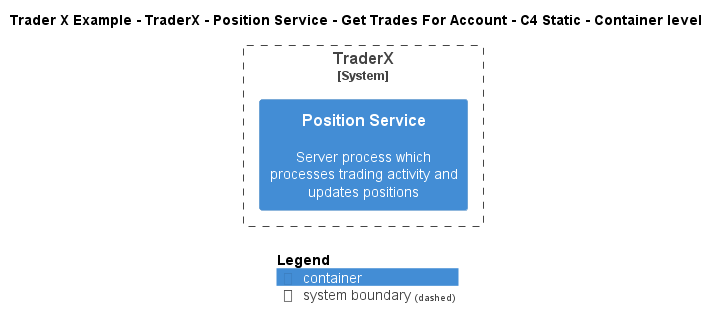

The diagram above was rendered by PlantUML. Its source (embedded in the PNG):
@startuml
!include ..\..\..\..\..\..\..\.c4s\C4_Container.puml

AddElementTag("c4interflow:lifecycle:new", $bgColor=green, $fontColor=#ffffff, $borderColor=green, $shadowing="False")
AddElementTag("c4interflow:lifecycle:changed", $bgColor=orange, $fontColor=#ffffff, $borderColor=orange, $shadowing="False")
AddElementTag("c4interflow:lifecycle:removed", $bgColor=red, $fontColor=#ffffff, $borderColor=red, $shadowing="False")

AddRelTag("c4interflow:lifecycle:new", $textColor=green, $lineColor=green)
AddRelTag("c4interflow:lifecycle:changed", $textColor=orange, $lineColor=orange)
AddRelTag("c4interflow:lifecycle:removed", $textColor=red, $lineColor=red)

SHOW_PERSON_PORTRAIT()
LAYOUT_TOP_DOWN()

skinparam linetype polyline

title Trader X Example - TraderX - Position Service - Get Trades For Account - C4 Static - Container level


System_Boundary(TraderXExample.SoftwareSystems.TraderX, "TraderX") {
    Container(TraderXExample.SoftwareSystems.TraderX.Containers.PositionService, "Position Service", "", "Server process which processes trading activity and updates positions")
}



SHOW_LEGEND()
@enduml